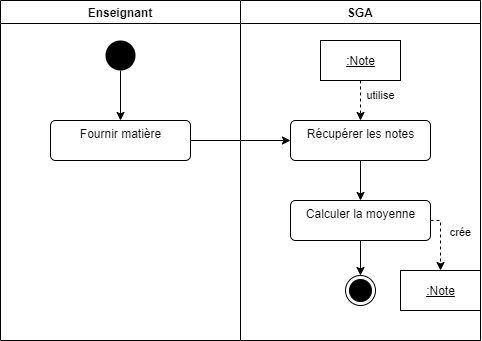

The diagram above was exported from draw.io. Its source (the exported page's mxGraphModel, read from the mxfile embedded in the PNG):
<mxGraphModel dx="865" dy="539" grid="1" gridSize="10" guides="1" tooltips="1" connect="1" arrows="1" fold="1" page="1" pageScale="1" pageWidth="827" pageHeight="1169" math="0" shadow="0">
  <root>
    <mxCell id="o8SvOxIQGwphfGYfgvZF-0" />
    <mxCell id="o8SvOxIQGwphfGYfgvZF-1" parent="o8SvOxIQGwphfGYfgvZF-0" />
    <mxCell id="xnG4-4wsSPdks9NXpJ05-8" value="Enseignant" style="swimlane;" vertex="1" parent="o8SvOxIQGwphfGYfgvZF-1">
      <mxGeometry y="200" width="240" height="340" as="geometry">
        <mxRectangle x="120" y="200" width="90" height="23" as="alternateBounds" />
      </mxGeometry>
    </mxCell>
    <mxCell id="xnG4-4wsSPdks9NXpJ05-14" style="edgeStyle=orthogonalEdgeStyle;rounded=0;orthogonalLoop=1;jettySize=auto;html=1;endArrow=classic;endFill=1;" edge="1" parent="xnG4-4wsSPdks9NXpJ05-8" source="xnG4-4wsSPdks9NXpJ05-10" target="xnG4-4wsSPdks9NXpJ05-13">
      <mxGeometry relative="1" as="geometry" />
    </mxCell>
    <mxCell id="xnG4-4wsSPdks9NXpJ05-10" value="" style="ellipse;fillColor=#000000;strokeColor=none;" vertex="1" parent="xnG4-4wsSPdks9NXpJ05-8">
      <mxGeometry x="105" y="40" width="30" height="30" as="geometry" />
    </mxCell>
    <mxCell id="xnG4-4wsSPdks9NXpJ05-13" value="Fournir matière" style="html=1;align=center;verticalAlign=top;rounded=1;absoluteArcSize=1;arcSize=10;dashed=0;" vertex="1" parent="xnG4-4wsSPdks9NXpJ05-8">
      <mxGeometry x="50" y="120" width="140" height="40" as="geometry" />
    </mxCell>
    <mxCell id="xnG4-4wsSPdks9NXpJ05-9" value="SGA" style="swimlane;" vertex="1" parent="o8SvOxIQGwphfGYfgvZF-1">
      <mxGeometry x="240" y="200" width="240" height="340" as="geometry">
        <mxRectangle x="120" y="200" width="90" height="23" as="alternateBounds" />
      </mxGeometry>
    </mxCell>
    <mxCell id="xnG4-4wsSPdks9NXpJ05-18" style="edgeStyle=orthogonalEdgeStyle;rounded=0;orthogonalLoop=1;jettySize=auto;html=1;endArrow=classic;endFill=1;" edge="1" parent="xnG4-4wsSPdks9NXpJ05-9" source="xnG4-4wsSPdks9NXpJ05-15" target="xnG4-4wsSPdks9NXpJ05-16">
      <mxGeometry relative="1" as="geometry" />
    </mxCell>
    <mxCell id="xnG4-4wsSPdks9NXpJ05-15" value="Récupérer les notes" style="html=1;align=center;verticalAlign=top;rounded=1;absoluteArcSize=1;arcSize=10;dashed=0;" vertex="1" parent="xnG4-4wsSPdks9NXpJ05-9">
      <mxGeometry x="50" y="120" width="140" height="40" as="geometry" />
    </mxCell>
    <mxCell id="xnG4-4wsSPdks9NXpJ05-30" style="edgeStyle=orthogonalEdgeStyle;rounded=0;orthogonalLoop=1;jettySize=auto;html=1;dashed=1;endArrow=classic;endFill=1;" edge="1" parent="xnG4-4wsSPdks9NXpJ05-9" source="xnG4-4wsSPdks9NXpJ05-16" target="xnG4-4wsSPdks9NXpJ05-29">
      <mxGeometry relative="1" as="geometry">
        <Array as="points">
          <mxPoint x="200" y="220" />
        </Array>
      </mxGeometry>
    </mxCell>
    <mxCell id="xnG4-4wsSPdks9NXpJ05-31" value="crée" style="edgeLabel;html=1;align=center;verticalAlign=middle;resizable=0;points=[];" vertex="1" connectable="0" parent="xnG4-4wsSPdks9NXpJ05-30">
      <mxGeometry x="-0.2778" relative="1" as="geometry">
        <mxPoint x="20" as="offset" />
      </mxGeometry>
    </mxCell>
    <mxCell id="xnG4-4wsSPdks9NXpJ05-33" style="edgeStyle=orthogonalEdgeStyle;rounded=0;orthogonalLoop=1;jettySize=auto;html=1;endArrow=classic;endFill=1;" edge="1" parent="xnG4-4wsSPdks9NXpJ05-9" source="xnG4-4wsSPdks9NXpJ05-16" target="xnG4-4wsSPdks9NXpJ05-32">
      <mxGeometry relative="1" as="geometry" />
    </mxCell>
    <mxCell id="xnG4-4wsSPdks9NXpJ05-16" value="Calculer la moyenne" style="html=1;align=center;verticalAlign=top;rounded=1;absoluteArcSize=1;arcSize=10;dashed=0;" vertex="1" parent="xnG4-4wsSPdks9NXpJ05-9">
      <mxGeometry x="50" y="200" width="140" height="40" as="geometry" />
    </mxCell>
    <mxCell id="xnG4-4wsSPdks9NXpJ05-20" style="edgeStyle=orthogonalEdgeStyle;rounded=0;orthogonalLoop=1;jettySize=auto;html=1;endArrow=classic;endFill=1;dashed=1;" edge="1" parent="xnG4-4wsSPdks9NXpJ05-9" source="xnG4-4wsSPdks9NXpJ05-19" target="xnG4-4wsSPdks9NXpJ05-15">
      <mxGeometry relative="1" as="geometry" />
    </mxCell>
    <mxCell id="xnG4-4wsSPdks9NXpJ05-21" value="utilise" style="edgeLabel;html=1;align=center;verticalAlign=middle;resizable=0;points=[];" vertex="1" connectable="0" parent="xnG4-4wsSPdks9NXpJ05-20">
      <mxGeometry x="-0.2367" y="-2" relative="1" as="geometry">
        <mxPoint x="22" as="offset" />
      </mxGeometry>
    </mxCell>
    <mxCell id="xnG4-4wsSPdks9NXpJ05-19" value="&lt;u&gt;:Note&lt;/u&gt;" style="html=1;" vertex="1" parent="xnG4-4wsSPdks9NXpJ05-9">
      <mxGeometry x="80" y="40" width="80" height="40" as="geometry" />
    </mxCell>
    <mxCell id="xnG4-4wsSPdks9NXpJ05-29" value="&lt;u&gt;:Note&lt;/u&gt;" style="html=1;" vertex="1" parent="xnG4-4wsSPdks9NXpJ05-9">
      <mxGeometry x="160" y="270" width="80" height="40" as="geometry" />
    </mxCell>
    <mxCell id="xnG4-4wsSPdks9NXpJ05-32" value="" style="ellipse;html=1;shape=endState;fillColor=#000000;strokeColor=#000000;" vertex="1" parent="xnG4-4wsSPdks9NXpJ05-9">
      <mxGeometry x="105" y="275" width="30" height="30" as="geometry" />
    </mxCell>
    <mxCell id="xnG4-4wsSPdks9NXpJ05-17" style="edgeStyle=orthogonalEdgeStyle;rounded=0;orthogonalLoop=1;jettySize=auto;html=1;endArrow=classic;endFill=1;" edge="1" parent="o8SvOxIQGwphfGYfgvZF-1" source="xnG4-4wsSPdks9NXpJ05-13" target="xnG4-4wsSPdks9NXpJ05-15">
      <mxGeometry relative="1" as="geometry" />
    </mxCell>
  </root>
</mxGraphModel>